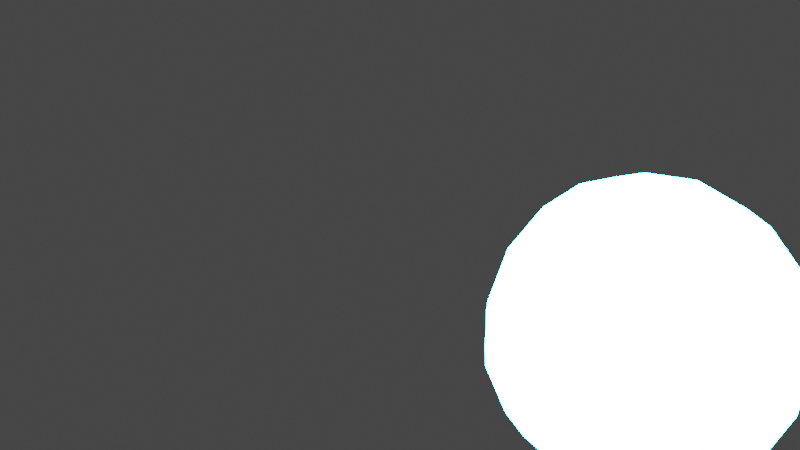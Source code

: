 # Source: crash.blend  (saved by Blender 2.90.8; exported with 4.5.12 LTS)
import bpy
from mathutils import Matrix  # noqa: F401  (used for matrix-valued properties, if any)

bpy.ops.wm.read_factory_settings(use_empty=True)
scene = bpy.context.scene
scene.name = 'Scene'

# ---- collections
col_collection = bpy.data.collections.new('Collection'); scene.collection.children.link(col_collection)

# ---- materials (node trees are filled in below, after node groups)
mat_my_material_002 = bpy.data.materials.new('My Material.002')
mat_my_material_002.use_transparent_shadow = False
mat_my_material_003 = bpy.data.materials.new('My Material.003')
mat_my_material_003.use_transparent_shadow = False

# ---- material node trees
mat_my_material_002.use_nodes = True; mat_my_material_002.node_tree.nodes.clear()
_N = mat_my_material_002.node_tree.nodes; _L = mat_my_material_002.node_tree.links
n0 = _N.new('ShaderNodeBsdfPrincipled'); n0.name = 'Principled BSDF'; n0.location = (10, 300)
n0.distribution = 'GGX'
n0.subsurface_method = 'BURLEY'
n0.inputs[3].default_value = 1.45
n0.inputs[27].default_value = (0.0, 0.0, 0.0, 1.0)
n0.inputs[28].default_value = 1.0
n1 = _N.new('ShaderNodeOutputMaterial'); n1.name = 'Material Output'; n1.location = (300, 300)
n2 = _N.new('ShaderNodeEmission'); n2.name = 'Emission'; n2.location = (0, 0)
n2.inputs[0].default_value = (0.0, 0.3, 1.0, 1.0)
n2.inputs[1].default_value = 500.0
_L.new(n2.outputs[0], n1.inputs[0])
n1.is_active_output = True
mat_my_material_003.use_nodes = True; mat_my_material_003.node_tree.nodes.clear()
_N = mat_my_material_003.node_tree.nodes; _L = mat_my_material_003.node_tree.links
n0 = _N.new('ShaderNodeBsdfPrincipled'); n0.name = 'Principled BSDF'; n0.location = (10, 300)
n0.distribution = 'GGX'
n0.subsurface_method = 'BURLEY'
n0.inputs[3].default_value = 1.45
n0.inputs[27].default_value = (0.0, 0.0, 0.0, 1.0)
n0.inputs[28].default_value = 1.0
n1 = _N.new('ShaderNodeOutputMaterial'); n1.name = 'Material Output'; n1.location = (300, 300)
n2 = _N.new('ShaderNodeEmission'); n2.name = 'Emission'; n2.location = (0, 0)
n2.inputs[0].default_value = (0.0, 0.3, 1.0, 1.0)
n2.inputs[1].default_value = 500.0
_L.new(n2.outputs[0], n1.inputs[0])
n1.is_active_output = True

# ---- world
world_world = bpy.data.worlds.new('World'); scene.world = world_world
world_world.use_nodes = True; world_world.node_tree.nodes.clear()
_N = world_world.node_tree.nodes; _L = world_world.node_tree.links
n0 = _N.new('ShaderNodeOutputWorld'); n0.name = 'World Output'; n0.location = (300, 300)
n1 = _N.new('ShaderNodeBackground'); n1.name = 'Background'; n1.location = (10, 300)
n1.inputs[0].default_value = (0.05088, 0.05088, 0.05088, 1.0)
_L.new(n1.outputs[0], n0.inputs[0])
n0.is_active_output = True
world_world.color = (0.05088, 0.05088, 0.05088)
world_world.use_sun_shadow = False
world_world.sun_shadow_jitter_overblur = 0.0

# ---- cameras
cam_camera = bpy.data.cameras.new('Camera')
cam_camera.clip_end = 100.0
cam_camera.ortho_scale = 7.314

# ---- lights
light_light = bpy.data.lights.new('Light', 'POINT')
light_light.transmission_factor = 0.0
light_light.energy = 1000.0
light_light.shadow_soft_size = 0.1
light_light.shadow_maximum_resolution = 0.006
light_light.use_absolute_resolution = True

# ---- meshes
me_cube_002 = bpy.data.meshes.new('Cube.002')
me_cube_002.from_pydata([(-1.0, -1.0, -1.0), (-1.0, -1.0, 1.0), (-1.0, 1.0, -1.0), (-1.0, 1.0, 1.0), (1.0, -1.0, -1.0), (1.0, -1.0, 1.0), (1.0, 1.0, -1.0), (1.0, 1.0, 1.0)], [], [(0, 1, 3, 2), (2, 3, 7, 6), (6, 7, 5, 4), (4, 5, 1, 0), (2, 6, 4, 0), (7, 3, 1, 5)])
me_cube_002.polygons.foreach_set('use_smooth', [True] * 6)
_uv = me_cube_002.uv_layers.new(name='UVMap')
_uv.uv.foreach_set('vector', [0.375, 0.0, 0.625, 0.0, 0.625, 0.25, 0.375, 0.25, 0.375, 0.25, 0.625, 0.25, 0.625, 0.5, 0.375, 0.5, 0.375, 0.5, 0.625, 0.5, 0.625, 0.75, 0.375, 0.75, 0.375, 0.75, 0.625, 0.75, 0.625, 1.0, 0.375, 1.0, 0.125, 0.5, 0.375, 0.5, 0.375, 0.75, 0.125, 0.75, 0.625, 0.5, 0.875, 0.5, 0.875, 0.75, 0.625, 0.75])
me_cube_002.materials.append(mat_my_material_002)
me_cube_002.use_remesh_fix_poles = True
me_cube_002.use_remesh_preserve_attributes = False
me_cube_002.use_mirror_vertex_groups = False
me_cube_002.update()
me_cube_003 = bpy.data.meshes.new('Cube.003')
me_cube_003.from_pydata([(-1.0, -1.0, -1.0), (-1.0, -1.0, 1.0), (-1.0, 1.0, -1.0), (-1.0, 1.0, 1.0), (1.0, -1.0, -1.0), (1.0, -1.0, 1.0), (1.0, 1.0, -1.0), (1.0, 1.0, 1.0)], [], [(0, 1, 3, 2), (2, 3, 7, 6), (6, 7, 5, 4), (4, 5, 1, 0), (2, 6, 4, 0), (7, 3, 1, 5)])
me_cube_003.polygons.foreach_set('use_smooth', [True] * 6)
_uv = me_cube_003.uv_layers.new(name='UVMap')
_uv.uv.foreach_set('vector', [0.375, 0.0, 0.625, 0.0, 0.625, 0.25, 0.375, 0.25, 0.375, 0.25, 0.625, 0.25, 0.625, 0.5, 0.375, 0.5, 0.375, 0.5, 0.625, 0.5, 0.625, 0.75, 0.375, 0.75, 0.375, 0.75, 0.625, 0.75, 0.625, 1.0, 0.375, 1.0, 0.125, 0.5, 0.375, 0.5, 0.375, 0.75, 0.125, 0.75, 0.625, 0.5, 0.875, 0.5, 0.875, 0.75, 0.625, 0.75])
me_cube_003.materials.append(mat_my_material_003)
me_cube_003.use_remesh_fix_poles = True
me_cube_003.use_remesh_preserve_attributes = False
me_cube_003.use_mirror_vertex_groups = False
me_cube_003.update()

# ---- objects
ob_light = bpy.data.objects.new('Light', light_light)
ob_camera = bpy.data.objects.new('Camera', cam_camera)
ob_cube = bpy.data.objects.new('Cube', me_cube_002)
ob_cube_001 = bpy.data.objects.new('Cube.001', me_cube_003)

# ---- transforms, parenting, visibility, modifiers, constraints
ob_light.location = (4.076, 1.005, 5.904)
ob_light.rotation_euler = (0.6503, 0.05522, 1.866)
ob_light.lock_rotations_4d = False
ob_light.empty_display_type = 'ARROWS'
ob_light.color = (0.0, 0.0, 0.0, 0.0)
ob_light.lineart.crease_threshold = 0.0
ob_camera.location = (7.359, -6.926, 4.958)
ob_camera.rotation_euler = (1.109, 0.0, 0.8149)
ob_camera.lock_rotations_4d = False
ob_camera.empty_display_type = 'ARROWS'
ob_camera.color = (0.0, 0.0, 0.0, 0.0)
ob_camera.display_type = 'WIRE'
ob_camera.lineart.crease_threshold = 0.0
ob_cube.location = (3.0, 0.0, 0.0)
ob_cube.rotation_euler = (0.7854, 0.0, 0.0)
ob_cube.lineart.crease_threshold = 0.0
_m = ob_cube.modifiers.new('My Modifier', 'SUBSURF')
_m.uv_smooth = 'PRESERVE_CORNERS'
_m.levels = 3
_m = ob_cube.modifiers.new('My Displacement', 'DISPLACE')
ob_cube_001.location = (3.0, 0.0, 0.0)
ob_cube_001.rotation_euler = (0.7854, 0.0, 0.0)
ob_cube_001.lineart.crease_threshold = 0.0
_m = ob_cube_001.modifiers.new('My Modifier', 'SUBSURF')
_m.uv_smooth = 'PRESERVE_CORNERS'
_m.levels = 3
_m = ob_cube_001.modifiers.new('My Displacement', 'DISPLACE')

# ---- collection membership
col_collection.objects.link(ob_light)
col_collection.objects.link(ob_camera)
col_collection.objects.link(ob_cube)
col_collection.objects.link(ob_cube_001)

# ---- scene / render settings (as saved in the file)
scene.camera = ob_camera
scene.frame_start = 1; scene.frame_end = 250; scene.frame_set(8)
scene.render.engine = 'BLENDER_EEVEE_NEXT'
scene.cycles.use_denoising = False
scene.cycles.samples = 128
scene.cycles.sampling_pattern = 'TABULATED_SOBOL'
scene.cycles.use_adaptive_sampling = False
scene.cycles.use_light_tree = False
scene.view_settings.view_transform = 'Filmic'
bpy.context.view_layer.update()
